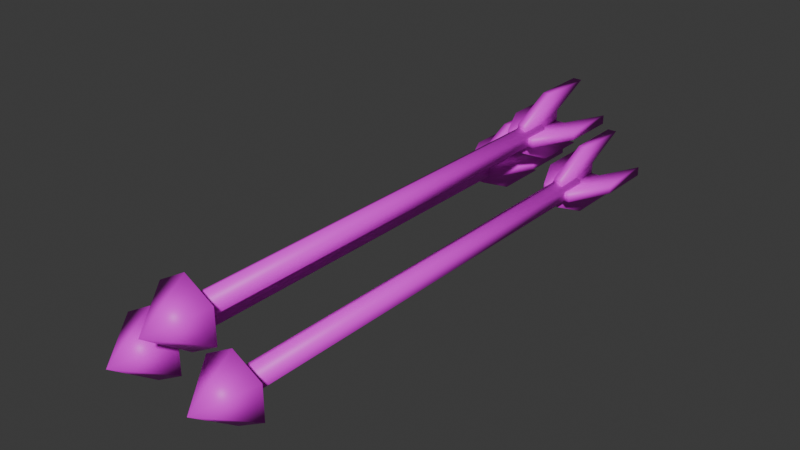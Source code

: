 # Source: Arrow.blend  (saved by Blender 4.1.24; exported with 4.5.12 LTS)
import bpy
from mathutils import Matrix  # noqa: F401  (used for matrix-valued properties, if any)

bpy.ops.wm.read_factory_settings(use_empty=True)
scene = bpy.context.scene
scene.name = 'Scene'

# ---- images (referenced by path relative to the original .blend; pixels are not part of the script)
import os
ASSET_DIR = os.environ.get("B2B_ASSET_DIR", "")  # directory of the original .blend (textures are referenced by path, not embedded)
HERE = os.path.dirname(os.path.abspath(__file__))  # packed textures are extracted next to this script under _unpacked/

def load_image(name, relpath, width, height, colorspace="sRGB"):
    """Load a texture the original file referenced (path relative to the .blend, or extracted next to this script)."""
    p = next((c for c in (os.path.join(HERE, relpath), os.path.join(ASSET_DIR, relpath)) if relpath and os.path.exists(c)), "")
    if p:
        img = bpy.data.images.load(p, check_existing=True)
        img.name = name
    else:  # same state as the original file: an image datablock whose file is absent (Cycles renders it pink)
        img = bpy.data.images.new(name, width, height)
        img.source = "FILE"
        img.filepath = "//" + (relpath or name)
    img.colorspace_settings.name = colorspace
    return img
img_arrow = load_image('Arrow', 'Arrow.png', 1024, 1024, 'sRGB')

# ---- materials (node trees are filled in below, after node groups)
mat_material = bpy.data.materials.new('Material')
mat_material.use_transparent_shadow = False

# ---- material node trees
mat_material.use_nodes = True; mat_material.node_tree.nodes.clear()
_N = mat_material.node_tree.nodes; _L = mat_material.node_tree.links
n0 = _N.new('ShaderNodeBsdfPrincipled'); n0.name = 'Principled BSDF'; n0.location = (10, 300)
n1 = _N.new('ShaderNodeOutputMaterial'); n1.name = 'Material Output'; n1.location = (300, 300)
n2 = _N.new('ShaderNodeTexImage'); n2.name = 'Image Texture'; n2.location = (-469, 132)
n2.image = img_arrow
_L.new(n0.outputs[0], n1.inputs[0])
_L.new(n2.outputs[0], n0.inputs[0])
n1.is_active_output = True

# ---- world
world_world = bpy.data.worlds.new('World'); scene.world = world_world
world_world.use_nodes = True; world_world.node_tree.nodes.clear()
_N = world_world.node_tree.nodes; _L = world_world.node_tree.links
n0 = _N.new('ShaderNodeOutputWorld'); n0.name = 'World Output'; n0.location = (300, 300)
n1 = _N.new('ShaderNodeBackground'); n1.name = 'Background'; n1.location = (10, 300)
n1.inputs[0].default_value = (0.05088, 0.05088, 0.05088, 1.0)
_L.new(n1.outputs[0], n0.inputs[0])
n0.is_active_output = True
world_world.color = (0.05088, 0.05088, 0.05088)
world_world.use_sun_shadow = False
world_world.sun_shadow_jitter_overblur = 0.0

# ---- meshes
me_color2 = bpy.data.meshes.new('COLOR2')
me_color2.from_pydata([(-2.22e-16, 1.0, 0.3), (2.22e-16, -1.0, 0.3), (-2.109e-16, 1.0, 0.35), (2.331e-16, -1.0, 0.35), (0.0433, 1.0, 0.325), (0.0433, -1.0, 0.325), (0.0433, 1.0, 0.275), (0.0433, -1.0, 0.275), (-2.331e-16, 1.0, 0.25), (2.109e-16, -1.0, 0.25), (-0.0433, 1.0, 0.275), (-0.0433, -1.0, 0.275), (-0.0433, 1.0, 0.325), (-0.0433, -1.0, 0.325), (-0.2, 1.0, 0.1), (-0.2, -1.0, 0.1), (-0.2, 1.0, 0.15), (-0.2, -1.0, 0.15), (-0.1567, 1.0, 0.125), (-0.1567, -1.0, 0.125), (-0.1567, 1.0, 0.075), (-0.1567, -1.0, 0.075), (-0.2, 1.0, 0.05), (-0.2, -1.0, 0.05), (-0.2433, 1.0, 0.075), (-0.2433, -1.0, 0.075), (-0.2433, 1.0, 0.125), (-0.2433, -1.0, 0.125), (0.2, 1.0, 0.1), (0.2, -1.0, 0.1), (0.2, 1.0, 0.15), (0.2, -1.0, 0.15), (0.2433, 1.0, 0.125), (0.2433, -1.0, 0.125), (0.2433, 1.0, 0.075), (0.2433, -1.0, 0.075), (0.2, 1.0, 0.05), (0.2, -1.0, 0.05), (0.1567, 1.0, 0.075), (0.1567, -1.0, 0.075), (0.1567, 1.0, 0.125), (0.1567, -1.0, 0.125)], [], [(0, 2, 4), (1, 5, 3), (2, 3, 5, 4), (0, 4, 6), (1, 7, 5), (4, 5, 7, 6), (0, 6, 8), (1, 9, 7), (6, 7, 9, 8), (0, 8, 10), (1, 11, 9), (8, 9, 11, 10), (0, 10, 12), (1, 13, 11), (10, 11, 13, 12), (0, 12, 2), (1, 3, 13), (12, 13, 3, 2), (14, 16, 18), (15, 19, 17), (16, 17, 19, 18), (14, 18, 20), (15, 21, 19), (18, 19, 21, 20), (14, 20, 22), (15, 23, 21), (20, 21, 23, 22), (14, 22, 24), (15, 25, 23), (22, 23, 25, 24), (14, 24, 26), (15, 27, 25), (24, 25, 27, 26), (14, 26, 16), (15, 17, 27), (26, 27, 17, 16), (28, 30, 32), (29, 33, 31), (30, 31, 33, 32), (28, 32, 34), (29, 35, 33), (32, 33, 35, 34), (28, 34, 36), (29, 37, 35), (34, 35, 37, 36), (28, 36, 38), (29, 39, 37), (36, 37, 39, 38), (28, 38, 40), (29, 41, 39), (38, 39, 41, 40), (28, 40, 30), (29, 31, 41), (40, 41, 31, 30)])
me_color2.polygons.foreach_set('use_smooth', [True] * 54)
_uv = me_color2.uv_layers.new(name='UVMap')
_uv.uv.foreach_set('vector', [0.375, 0.25, 0.375, 0.49, 0.4789, 0.37, 0.125, 0.25, 0.2289, 0.37, 0.125, 0.49, 0.5, 0.5, 0.5, 1.0, 0.4167, 1.0, 0.4167, 0.5, 0.375, 0.25, 0.4789, 0.37, 0.4789, 0.13, 0.125, 0.25, 0.2289, 0.13, 0.2289, 0.37, 0.4167, 0.5, 0.4167, 1.0, 0.3333, 1.0, 0.3333, 0.5, 0.375, 0.25, 0.4789, 0.13, 0.375, 0.01, 0.125, 0.25, 0.125, 0.01, 0.2289, 0.13, 0.3333, 0.5, 0.3333, 1.0, 0.25, 1.0, 0.25, 0.5, 0.375, 0.25, 0.375, 0.01, 0.2711, 0.13, 0.125, 0.25, 0.02108, 0.13, 0.125, 0.01, 0.25, 0.5, 0.25, 1.0, 0.1667, 1.0, 0.1667, 0.5, 0.375, 0.25, 0.2711, 0.13, 0.2711, 0.37, 0.125, 0.25, 0.02108, 0.37, 0.02108, 0.13, 0.1667, 0.5, 0.1667, 1.0, 0.08333, 1.0, 0.08333, 0.5, 0.375, 0.25, 0.2711, 0.37, 0.375, 0.49, 0.125, 0.25, 0.125, 0.49, 0.02108, 0.37, 0.08333, 0.5, 0.08333, 1.0, -5.96e-08, 1.0, -5.96e-08, 0.5, 0.375, 0.25, 0.375, 0.49, 0.4789, 0.37, 0.125, 0.25, 0.2289, 0.37, 0.125, 0.49, 0.5, 0.5, 0.5, 1.0, 0.4167, 1.0, 0.4167, 0.5, 0.375, 0.25, 0.4789, 0.37, 0.4789, 0.13, 0.125, 0.25, 0.2289, 0.13, 0.2289, 0.37, 0.4167, 0.5, 0.4167, 1.0, 0.3333, 1.0, 0.3333, 0.5, 0.375, 0.25, 0.4789, 0.13, 0.375, 0.01, 0.125, 0.25, 0.125, 0.01, 0.2289, 0.13, 0.3333, 0.5, 0.3333, 1.0, 0.25, 1.0, 0.25, 0.5, 0.375, 0.25, 0.375, 0.01, 0.2711, 0.13, 0.125, 0.25, 0.02108, 0.13, 0.125, 0.01, 0.25, 0.5, 0.25, 1.0, 0.1667, 1.0, 0.1667, 0.5, 0.375, 0.25, 0.2711, 0.13, 0.2711, 0.37, 0.125, 0.25, 0.02108, 0.37, 0.02108, 0.13, 0.1667, 0.5, 0.1667, 1.0, 0.08333, 1.0, 0.08333, 0.5, 0.375, 0.25, 0.2711, 0.37, 0.375, 0.49, 0.125, 0.25, 0.125, 0.49, 0.02108, 0.37, 0.08333, 0.5, 0.08333, 1.0, -5.96e-08, 1.0, -5.96e-08, 0.5, 0.375, 0.25, 0.375, 0.49, 0.4789, 0.37, 0.125, 0.25, 0.2289, 0.37, 0.125, 0.49, 0.5, 0.5, 0.5, 1.0, 0.4167, 1.0, 0.4167, 0.5, 0.375, 0.25, 0.4789, 0.37, 0.4789, 0.13, 0.125, 0.25, 0.2289, 0.13, 0.2289, 0.37, 0.4167, 0.5, 0.4167, 1.0, 0.3333, 1.0, 0.3333, 0.5, 0.375, 0.25, 0.4789, 0.13, 0.375, 0.01, 0.125, 0.25, 0.125, 0.01, 0.2289, 0.13, 0.3333, 0.5, 0.3333, 1.0, 0.25, 1.0, 0.25, 0.5, 0.375, 0.25, 0.375, 0.01, 0.2711, 0.13, 0.125, 0.25, 0.02108, 0.13, 0.125, 0.01, 0.25, 0.5, 0.25, 1.0, 0.1667, 1.0, 0.1667, 0.5, 0.375, 0.25, 0.2711, 0.13, 0.2711, 0.37, 0.125, 0.25, 0.02108, 0.37, 0.02108, 0.13, 0.1667, 0.5, 0.1667, 1.0, 0.08333, 1.0, 0.08333, 0.5, 0.375, 0.25, 0.2711, 0.37, 0.375, 0.49, 0.125, 0.25, 0.125, 0.49, 0.02108, 0.37, 0.08333, 0.5, 0.08333, 1.0, -5.96e-08, 1.0, -5.96e-08, 0.5])
me_color2.materials.append(mat_material)
me_color2.update()
me_color1 = bpy.data.meshes.new('COLOR1')
me_color1.from_pydata([(-0.015, 1.315, 0.455), (-0.015, 1.065, 0.455), (0.025, 1.315, 0.455), (0.025, 1.065, 0.455), (-0.015, 1.125, 0.305), (-0.015, 0.875, 0.305), (0.025, 1.125, 0.305), (0.025, 0.875, 0.305), (0.025, 1.125, 0.365), (0.025, 0.875, 0.365), (-0.015, 1.125, 0.365), (-0.015, 0.875, 0.365), (2.22e-16, -1.0, 0.3), (2.554e-16, -1.0, 0.45), (0.1299, -1.0, 0.375), (0.1299, -1.0, 0.225), (1.887e-16, -1.0, 0.15), (-0.1299, -1.0, 0.225), (-0.1299, -1.0, 0.375), (2.665e-16, -1.2, 0.3), (-0.155, 1.315, 0.285), (-0.155, 1.065, 0.285), (-0.155, 1.315, 0.325), (-0.155, 1.065, 0.325), (-0.005, 1.125, 0.285), (-0.005, 0.875, 0.285), (-0.005, 1.125, 0.325), (-0.005, 0.875, 0.325), (-0.065, 1.125, 0.325), (-0.065, 0.875, 0.325), (-0.065, 1.125, 0.285), (-0.065, 0.875, 0.285), (0.015, 1.315, 0.145), (0.015, 1.065, 0.145), (-0.025, 1.315, 0.145), (-0.025, 1.065, 0.145), (0.015, 1.125, 0.295), (0.015, 0.875, 0.295), (-0.025, 1.125, 0.295), (-0.025, 0.875, 0.295), (-0.025, 1.125, 0.235), (-0.025, 0.875, 0.235), (0.015, 1.125, 0.235), (0.015, 0.875, 0.235), (0.155, 1.315, 0.315), (0.155, 1.065, 0.315), (0.155, 1.315, 0.275), (0.155, 1.065, 0.275), (0.005, 1.125, 0.315), (0.005, 0.875, 0.315), (0.005, 1.125, 0.275), (0.005, 0.875, 0.275), (0.065, 1.125, 0.275), (0.065, 0.875, 0.275), (0.065, 1.125, 0.315), (0.065, 0.875, 0.315), (-0.215, 1.315, 0.255), (-0.215, 1.065, 0.255), (-0.175, 1.315, 0.255), (-0.175, 1.065, 0.255), (-0.215, 1.125, 0.105), (-0.215, 0.875, 0.105), (-0.175, 1.125, 0.105), (-0.175, 0.875, 0.105), (-0.175, 1.125, 0.165), (-0.175, 0.875, 0.165), (-0.215, 1.125, 0.165), (-0.215, 0.875, 0.165), (-0.2, -1.0, 0.1), (-0.2, -1.0, 0.25), (-0.0701, -1.0, 0.175), (-0.0701, -1.0, 0.025), (-0.2, -1.0, -0.05), (-0.3299, -1.0, 0.025), (-0.3299, -1.0, 0.175), (-0.2, -1.2, 0.1), (-0.355, 1.315, 0.085), (-0.355, 1.065, 0.085), (-0.355, 1.315, 0.125), (-0.355, 1.065, 0.125), (-0.205, 1.125, 0.085), (-0.205, 0.875, 0.085), (-0.205, 1.125, 0.125), (-0.205, 0.875, 0.125), (-0.265, 1.125, 0.125), (-0.265, 0.875, 0.125), (-0.265, 1.125, 0.085), (-0.265, 0.875, 0.085), (-0.185, 1.315, -0.055), (-0.185, 1.065, -0.055), (-0.225, 1.315, -0.055), (-0.225, 1.065, -0.055), (-0.185, 1.125, 0.095), (-0.185, 0.875, 0.095), (-0.225, 1.125, 0.095), (-0.225, 0.875, 0.095), (-0.225, 1.125, 0.035), (-0.225, 0.875, 0.035), (-0.185, 1.125, 0.035), (-0.185, 0.875, 0.035), (-0.045, 1.315, 0.115), (-0.045, 1.065, 0.115), (-0.045, 1.315, 0.075), (-0.045, 1.065, 0.075), (-0.195, 1.125, 0.115), (-0.195, 0.875, 0.115), (-0.195, 1.125, 0.075), (-0.195, 0.875, 0.075), (-0.135, 1.125, 0.075), (-0.135, 0.875, 0.075), (-0.135, 1.125, 0.115), (-0.135, 0.875, 0.115), (0.185, 1.315, 0.255), (0.185, 1.065, 0.255), (0.225, 1.315, 0.255), (0.225, 1.065, 0.255), (0.185, 1.125, 0.105), (0.185, 0.875, 0.105), (0.225, 1.125, 0.105), (0.225, 0.875, 0.105), (0.225, 1.125, 0.165), (0.225, 0.875, 0.165), (0.185, 1.125, 0.165), (0.185, 0.875, 0.165), (0.2, -1.0, 0.1), (0.2, -1.0, 0.25), (0.3299, -1.0, 0.175), (0.3299, -1.0, 0.025), (0.2, -1.0, -0.05), (0.0701, -1.0, 0.025), (0.0701, -1.0, 0.175), (0.2, -1.2, 0.1), (0.045, 1.315, 0.085), (0.045, 1.065, 0.085), (0.045, 1.315, 0.125), (0.045, 1.065, 0.125), (0.195, 1.125, 0.085), (0.195, 0.875, 0.085), (0.195, 1.125, 0.125), (0.195, 0.875, 0.125), (0.135, 1.125, 0.125), (0.135, 0.875, 0.125), (0.135, 1.125, 0.085), (0.135, 0.875, 0.085), (0.215, 1.315, -0.055), (0.215, 1.065, -0.055), (0.175, 1.315, -0.055), (0.175, 1.065, -0.055), (0.215, 1.125, 0.095), (0.215, 0.875, 0.095), (0.175, 1.125, 0.095), (0.175, 0.875, 0.095), (0.175, 1.125, 0.035), (0.175, 0.875, 0.035), (0.215, 1.125, 0.035), (0.215, 0.875, 0.035), (0.355, 1.315, 0.115), (0.355, 1.065, 0.115), (0.355, 1.315, 0.075), (0.355, 1.065, 0.075), (0.205, 1.125, 0.115), (0.205, 0.875, 0.115), (0.205, 1.125, 0.075), (0.205, 0.875, 0.075), (0.265, 1.125, 0.075), (0.265, 0.875, 0.075), (0.265, 1.125, 0.115), (0.265, 0.875, 0.115)], [], [(0, 1, 3, 2), (8, 9, 7, 6), (6, 7, 5, 4), (10, 11, 1, 0), (8, 6, 4, 10), (9, 3, 1, 11), (7, 9, 11, 5), (2, 8, 10, 0), (4, 5, 11, 10), (2, 3, 9, 8), (12, 13, 14), (13, 19, 14), (12, 14, 15), (14, 19, 15), (12, 15, 16), (15, 19, 16), (12, 16, 17), (16, 19, 17), (12, 17, 18), (17, 19, 18), (12, 18, 13), (18, 19, 13), (20, 21, 23, 22), (28, 29, 27, 26), (26, 27, 25, 24), (30, 31, 21, 20), (28, 26, 24, 30), (29, 23, 21, 31), (27, 29, 31, 25), (22, 28, 30, 20), (24, 25, 31, 30), (22, 23, 29, 28), (32, 33, 35, 34), (40, 41, 39, 38), (38, 39, 37, 36), (42, 43, 33, 32), (40, 38, 36, 42), (41, 35, 33, 43), (39, 41, 43, 37), (34, 40, 42, 32), (36, 37, 43, 42), (34, 35, 41, 40), (44, 45, 47, 46), (52, 53, 51, 50), (50, 51, 49, 48), (54, 55, 45, 44), (52, 50, 48, 54), (53, 47, 45, 55), (51, 53, 55, 49), (46, 52, 54, 44), (48, 49, 55, 54), (46, 47, 53, 52), (56, 57, 59, 58), (64, 65, 63, 62), (62, 63, 61, 60), (66, 67, 57, 56), (64, 62, 60, 66), (65, 59, 57, 67), (63, 65, 67, 61), (58, 64, 66, 56), (60, 61, 67, 66), (58, 59, 65, 64), (68, 69, 70), (69, 75, 70), (68, 70, 71), (70, 75, 71), (68, 71, 72), (71, 75, 72), (68, 72, 73), (72, 75, 73), (68, 73, 74), (73, 75, 74), (68, 74, 69), (74, 75, 69), (76, 77, 79, 78), (84, 85, 83, 82), (82, 83, 81, 80), (86, 87, 77, 76), (84, 82, 80, 86), (85, 79, 77, 87), (83, 85, 87, 81), (78, 84, 86, 76), (80, 81, 87, 86), (78, 79, 85, 84), (88, 89, 91, 90), (96, 97, 95, 94), (94, 95, 93, 92), (98, 99, 89, 88), (96, 94, 92, 98), (97, 91, 89, 99), (95, 97, 99, 93), (90, 96, 98, 88), (92, 93, 99, 98), (90, 91, 97, 96), (100, 101, 103, 102), (108, 109, 107, 106), (106, 107, 105, 104), (110, 111, 101, 100), (108, 106, 104, 110), (109, 103, 101, 111), (107, 109, 111, 105), (102, 108, 110, 100), (104, 105, 111, 110), (102, 103, 109, 108), (112, 113, 115, 114), (120, 121, 119, 118), (118, 119, 117, 116), (122, 123, 113, 112), (120, 118, 116, 122), (121, 115, 113, 123), (119, 121, 123, 117), (114, 120, 122, 112), (116, 117, 123, 122), (114, 115, 121, 120), (124, 125, 126), (125, 131, 126), (124, 126, 127), (126, 131, 127), (124, 127, 128), (127, 131, 128), (124, 128, 129), (128, 131, 129), (124, 129, 130), (129, 131, 130), (124, 130, 125), (130, 131, 125), (132, 133, 135, 134), (140, 141, 139, 138), (138, 139, 137, 136), (142, 143, 133, 132), (140, 138, 136, 142), (141, 135, 133, 143), (139, 141, 143, 137), (134, 140, 142, 132), (136, 137, 143, 142), (134, 135, 141, 140), (144, 145, 147, 146), (152, 153, 151, 150), (150, 151, 149, 148), (154, 155, 145, 144), (152, 150, 148, 154), (153, 147, 145, 155), (151, 153, 155, 149), (146, 152, 154, 144), (148, 149, 155, 154), (146, 147, 153, 152), (156, 157, 159, 158), (164, 165, 163, 162), (162, 163, 161, 160), (166, 167, 157, 156), (164, 162, 160, 166), (165, 159, 157, 167), (163, 165, 167, 161), (158, 164, 166, 156), (160, 161, 167, 166), (158, 159, 165, 164)])
me_color1.polygons.foreach_set('use_smooth', [True] * 156)
_uv = me_color1.uv_layers.new(name='UVMap')
_uv.uv.foreach_set('vector', [0.875, 0.0, 0.9375, 0.0, 0.9375, 0.25, 0.875, 0.25, 0.875, 0.375, 0.9375, 0.375, 0.9375, 0.5, 0.875, 0.5, 0.875, 0.5, 0.9375, 0.5, 0.9375, 0.75, 0.875, 0.75, 0.875, 0.875, 0.9375, 0.875, 0.9375, 1.0, 0.875, 1.0, 0.8438, 0.5, 0.875, 0.5, 0.875, 0.75, 0.8438, 0.75, 0.9688, 0.5, 1.0, 0.5, 1.0, 0.75, 0.9688, 0.75, 0.9375, 0.5, 0.9688, 0.5, 0.9688, 0.75, 0.9375, 0.75, 0.8125, 0.5, 0.8438, 0.5, 0.8438, 0.75, 0.8125, 0.75, 0.875, 0.75, 0.9375, 0.75, 0.9375, 0.875, 0.875, 0.875, 0.875, 0.25, 0.9375, 0.25, 0.9375, 0.375, 0.875, 0.375, 0.75, 0.125, 0.75, 0.245, 0.8539, 0.185, 0.75, 0.995, 0.75, 0.875, 0.8539, 0.935, 0.75, 0.125, 0.8539, 0.185, 0.8539, 0.065, 0.8539, 0.935, 0.75, 0.875, 0.8539, 0.815, 0.75, 0.125, 0.8539, 0.065, 0.75, 0.005, 0.8539, 0.815, 0.75, 0.875, 0.75, 0.755, 0.75, 0.125, 0.75, 0.005, 0.6461, 0.065, 0.75, 0.755, 0.75, 0.875, 0.6461, 0.815, 0.75, 0.125, 0.6461, 0.065, 0.6461, 0.185, 0.6461, 0.815, 0.75, 0.875, 0.6461, 0.935, 0.75, 0.125, 0.6461, 0.185, 0.75, 0.245, 0.6461, 0.935, 0.75, 0.875, 0.75, 0.995, 0.875, 0.0, 0.9375, 0.0, 0.9375, 0.25, 0.875, 0.25, 0.875, 0.375, 0.9375, 0.375, 0.9375, 0.5, 0.875, 0.5, 0.875, 0.5, 0.9375, 0.5, 0.9375, 0.75, 0.875, 0.75, 0.875, 0.875, 0.9375, 0.875, 0.9375, 1.0, 0.875, 1.0, 0.8438, 0.5, 0.875, 0.5, 0.875, 0.75, 0.8438, 0.75, 0.9688, 0.5, 1.0, 0.5, 1.0, 0.75, 0.9688, 0.75, 0.9375, 0.5, 0.9688, 0.5, 0.9688, 0.75, 0.9375, 0.75, 0.8125, 0.5, 0.8438, 0.5, 0.8438, 0.75, 0.8125, 0.75, 0.875, 0.75, 0.9375, 0.75, 0.9375, 0.875, 0.875, 0.875, 0.875, 0.25, 0.9375, 0.25, 0.9375, 0.375, 0.875, 0.375, 0.875, 0.0, 0.9375, 0.0, 0.9375, 0.25, 0.875, 0.25, 0.875, 0.375, 0.9375, 0.375, 0.9375, 0.5, 0.875, 0.5, 0.875, 0.5, 0.9375, 0.5, 0.9375, 0.75, 0.875, 0.75, 0.875, 0.875, 0.9375, 0.875, 0.9375, 1.0, 0.875, 1.0, 0.8438, 0.5, 0.875, 0.5, 0.875, 0.75, 0.8438, 0.75, 0.9688, 0.5, 1.0, 0.5, 1.0, 0.75, 0.9688, 0.75, 0.9375, 0.5, 0.9688, 0.5, 0.9688, 0.75, 0.9375, 0.75, 0.8125, 0.5, 0.8438, 0.5, 0.8438, 0.75, 0.8125, 0.75, 0.875, 0.75, 0.9375, 0.75, 0.9375, 0.875, 0.875, 0.875, 0.875, 0.25, 0.9375, 0.25, 0.9375, 0.375, 0.875, 0.375, 0.875, 0.0, 0.9375, 0.0, 0.9375, 0.25, 0.875, 0.25, 0.875, 0.375, 0.9375, 0.375, 0.9375, 0.5, 0.875, 0.5, 0.875, 0.5, 0.9375, 0.5, 0.9375, 0.75, 0.875, 0.75, 0.875, 0.875, 0.9375, 0.875, 0.9375, 1.0, 0.875, 1.0, 0.8438, 0.5, 0.875, 0.5, 0.875, 0.75, 0.8438, 0.75, 0.9688, 0.5, 1.0, 0.5, 1.0, 0.75, 0.9688, 0.75, 0.9375, 0.5, 0.9688, 0.5, 0.9688, 0.75, 0.9375, 0.75, 0.8125, 0.5, 0.8438, 0.5, 0.8438, 0.75, 0.8125, 0.75, 0.875, 0.75, 0.9375, 0.75, 0.9375, 0.875, 0.875, 0.875, 0.875, 0.25, 0.9375, 0.25, 0.9375, 0.375, 0.875, 0.375, 0.875, 0.0, 0.9375, 0.0, 0.9375, 0.25, 0.875, 0.25, 0.875, 0.375, 0.9375, 0.375, 0.9375, 0.5, 0.875, 0.5, 0.875, 0.5, 0.9375, 0.5, 0.9375, 0.75, 0.875, 0.75, 0.875, 0.875, 0.9375, 0.875, 0.9375, 1.0, 0.875, 1.0, 0.8438, 0.5, 0.875, 0.5, 0.875, 0.75, 0.8438, 0.75, 0.9688, 0.5, 1.0, 0.5, 1.0, 0.75, 0.9688, 0.75, 0.9375, 0.5, 0.9688, 0.5, 0.9688, 0.75, 0.9375, 0.75, 0.8125, 0.5, 0.8438, 0.5, 0.8438, 0.75, 0.8125, 0.75, 0.875, 0.75, 0.9375, 0.75, 0.9375, 0.875, 0.875, 0.875, 0.875, 0.25, 0.9375, 0.25, 0.9375, 0.375, 0.875, 0.375, 0.75, 0.125, 0.75, 0.245, 0.8539, 0.185, 0.75, 0.995, 0.75, 0.875, 0.8539, 0.935, 0.75, 0.125, 0.8539, 0.185, 0.8539, 0.065, 0.8539, 0.935, 0.75, 0.875, 0.8539, 0.815, 0.75, 0.125, 0.8539, 0.065, 0.75, 0.005, 0.8539, 0.815, 0.75, 0.875, 0.75, 0.755, 0.75, 0.125, 0.75, 0.005, 0.6461, 0.065, 0.75, 0.755, 0.75, 0.875, 0.6461, 0.815, 0.75, 0.125, 0.6461, 0.065, 0.6461, 0.185, 0.6461, 0.815, 0.75, 0.875, 0.6461, 0.935, 0.75, 0.125, 0.6461, 0.185, 0.75, 0.245, 0.6461, 0.935, 0.75, 0.875, 0.75, 0.995, 0.875, 0.0, 0.9375, 0.0, 0.9375, 0.25, 0.875, 0.25, 0.875, 0.375, 0.9375, 0.375, 0.9375, 0.5, 0.875, 0.5, 0.875, 0.5, 0.9375, 0.5, 0.9375, 0.75, 0.875, 0.75, 0.875, 0.875, 0.9375, 0.875, 0.9375, 1.0, 0.875, 1.0, 0.8438, 0.5, 0.875, 0.5, 0.875, 0.75, 0.8438, 0.75, 0.9688, 0.5, 1.0, 0.5, 1.0, 0.75, 0.9688, 0.75, 0.9375, 0.5, 0.9688, 0.5, 0.9688, 0.75, 0.9375, 0.75, 0.8125, 0.5, 0.8438, 0.5, 0.8438, 0.75, 0.8125, 0.75, 0.875, 0.75, 0.9375, 0.75, 0.9375, 0.875, 0.875, 0.875, 0.875, 0.25, 0.9375, 0.25, 0.9375, 0.375, 0.875, 0.375, 0.875, 0.0, 0.9375, 0.0, 0.9375, 0.25, 0.875, 0.25, 0.875, 0.375, 0.9375, 0.375, 0.9375, 0.5, 0.875, 0.5, 0.875, 0.5, 0.9375, 0.5, 0.9375, 0.75, 0.875, 0.75, 0.875, 0.875, 0.9375, 0.875, 0.9375, 1.0, 0.875, 1.0, 0.8438, 0.5, 0.875, 0.5, 0.875, 0.75, 0.8438, 0.75, 0.9688, 0.5, 1.0, 0.5, 1.0, 0.75, 0.9688, 0.75, 0.9375, 0.5, 0.9688, 0.5, 0.9688, 0.75, 0.9375, 0.75, 0.8125, 0.5, 0.8438, 0.5, 0.8438, 0.75, 0.8125, 0.75, 0.875, 0.75, 0.9375, 0.75, 0.9375, 0.875, 0.875, 0.875, 0.875, 0.25, 0.9375, 0.25, 0.9375, 0.375, 0.875, 0.375, 0.875, 0.0, 0.9375, 0.0, 0.9375, 0.25, 0.875, 0.25, 0.875, 0.375, 0.9375, 0.375, 0.9375, 0.5, 0.875, 0.5, 0.875, 0.5, 0.9375, 0.5, 0.9375, 0.75, 0.875, 0.75, 0.875, 0.875, 0.9375, 0.875, 0.9375, 1.0, 0.875, 1.0, 0.8438, 0.5, 0.875, 0.5, 0.875, 0.75, 0.8438, 0.75, 0.9688, 0.5, 1.0, 0.5, 1.0, 0.75, 0.9688, 0.75, 0.9375, 0.5, 0.9688, 0.5, 0.9688, 0.75, 0.9375, 0.75, 0.8125, 0.5, 0.8438, 0.5, 0.8438, 0.75, 0.8125, 0.75, 0.875, 0.75, 0.9375, 0.75, 0.9375, 0.875, 0.875, 0.875, 0.875, 0.25, 0.9375, 0.25, 0.9375, 0.375, 0.875, 0.375, 0.875, 0.0, 0.9375, 0.0, 0.9375, 0.25, 0.875, 0.25, 0.875, 0.375, 0.9375, 0.375, 0.9375, 0.5, 0.875, 0.5, 0.875, 0.5, 0.9375, 0.5, 0.9375, 0.75, 0.875, 0.75, 0.875, 0.875, 0.9375, 0.875, 0.9375, 1.0, 0.875, 1.0, 0.8438, 0.5, 0.875, 0.5, 0.875, 0.75, 0.8438, 0.75, 0.9688, 0.5, 1.0, 0.5, 1.0, 0.75, 0.9688, 0.75, 0.9375, 0.5, 0.9688, 0.5, 0.9688, 0.75, 0.9375, 0.75, 0.8125, 0.5, 0.8438, 0.5, 0.8438, 0.75, 0.8125, 0.75, 0.875, 0.75, 0.9375, 0.75, 0.9375, 0.875, 0.875, 0.875, 0.875, 0.25, 0.9375, 0.25, 0.9375, 0.375, 0.875, 0.375, 0.75, 0.125, 0.75, 0.245, 0.8539, 0.185, 0.75, 0.995, 0.75, 0.875, 0.8539, 0.935, 0.75, 0.125, 0.8539, 0.185, 0.8539, 0.065, 0.8539, 0.935, 0.75, 0.875, 0.8539, 0.815, 0.75, 0.125, 0.8539, 0.065, 0.75, 0.005, 0.8539, 0.815, 0.75, 0.875, 0.75, 0.755, 0.75, 0.125, 0.75, 0.005, 0.6461, 0.065, 0.75, 0.755, 0.75, 0.875, 0.6461, 0.815, 0.75, 0.125, 0.6461, 0.065, 0.6461, 0.185, 0.6461, 0.815, 0.75, 0.875, 0.6461, 0.935, 0.75, 0.125, 0.6461, 0.185, 0.75, 0.245, 0.6461, 0.935, 0.75, 0.875, 0.75, 0.995, 0.875, 0.0, 0.9375, 0.0, 0.9375, 0.25, 0.875, 0.25, 0.875, 0.375, 0.9375, 0.375, 0.9375, 0.5, 0.875, 0.5, 0.875, 0.5, 0.9375, 0.5, 0.9375, 0.75, 0.875, 0.75, 0.875, 0.875, 0.9375, 0.875, 0.9375, 1.0, 0.875, 1.0, 0.8438, 0.5, 0.875, 0.5, 0.875, 0.75, 0.8438, 0.75, 0.9688, 0.5, 1.0, 0.5, 1.0, 0.75, 0.9688, 0.75, 0.9375, 0.5, 0.9688, 0.5, 0.9688, 0.75, 0.9375, 0.75, 0.8125, 0.5, 0.8438, 0.5, 0.8438, 0.75, 0.8125, 0.75, 0.875, 0.75, 0.9375, 0.75, 0.9375, 0.875, 0.875, 0.875, 0.875, 0.25, 0.9375, 0.25, 0.9375, 0.375, 0.875, 0.375, 0.875, 0.0, 0.9375, 0.0, 0.9375, 0.25, 0.875, 0.25, 0.875, 0.375, 0.9375, 0.375, 0.9375, 0.5, 0.875, 0.5, 0.875, 0.5, 0.9375, 0.5, 0.9375, 0.75, 0.875, 0.75, 0.875, 0.875, 0.9375, 0.875, 0.9375, 1.0, 0.875, 1.0, 0.8438, 0.5, 0.875, 0.5, 0.875, 0.75, 0.8438, 0.75, 0.9688, 0.5, 1.0, 0.5, 1.0, 0.75, 0.9688, 0.75, 0.9375, 0.5, 0.9688, 0.5, 0.9688, 0.75, 0.9375, 0.75, 0.8125, 0.5, 0.8438, 0.5, 0.8438, 0.75, 0.8125, 0.75, 0.875, 0.75, 0.9375, 0.75, 0.9375, 0.875, 0.875, 0.875, 0.875, 0.25, 0.9375, 0.25, 0.9375, 0.375, 0.875, 0.375, 0.875, 0.0, 0.9375, 0.0, 0.9375, 0.25, 0.875, 0.25, 0.875, 0.375, 0.9375, 0.375, 0.9375, 0.5, 0.875, 0.5, 0.875, 0.5, 0.9375, 0.5, 0.9375, 0.75, 0.875, 0.75, 0.875, 0.875, 0.9375, 0.875, 0.9375, 1.0, 0.875, 1.0, 0.8438, 0.5, 0.875, 0.5, 0.875, 0.75, 0.8438, 0.75, 0.9688, 0.5, 1.0, 0.5, 1.0, 0.75, 0.9688, 0.75, 0.9375, 0.5, 0.9688, 0.5, 0.9688, 0.75, 0.9375, 0.75, 0.8125, 0.5, 0.8438, 0.5, 0.8438, 0.75, 0.8125, 0.75, 0.875, 0.75, 0.9375, 0.75, 0.9375, 0.875, 0.875, 0.875, 0.875, 0.25, 0.9375, 0.25, 0.9375, 0.375, 0.875, 0.375])
me_color1.materials.append(mat_material)
me_color1.update()

# ---- objects
ob_color2 = bpy.data.objects.new('COLOR2', me_color2)
ob_color1 = bpy.data.objects.new('COLOR1', me_color1)

# ---- transforms, parenting, visibility, modifiers, constraints
ob_color2.location = (0.0, 0.0, 0.0)
ob_color1.location = (0.0, 0.0, 0.0)

# ---- collection membership
scene.collection.objects.link(ob_color2)
scene.collection.objects.link(ob_color1)

# ---- scene / render settings (as saved in the file)
scene.frame_start = 1; scene.frame_end = 250; scene.frame_set(1)
scene.render.engine = 'BLENDER_EEVEE_NEXT'
scene.cycles.sampling_pattern = 'TABULATED_SOBOL'
scene.eevee.ray_tracing_options.trace_max_roughness = 0.0
bpy.context.view_layer.update()

# ---- added for rendering (the .blend has no active camera and no usable light): camera, sun
cam_auto = bpy.data.cameras.new('AutoCamera')
cam_auto.lens = 50.0
cam_auto.sensor_width = 36.0
cam_auto.clip_end = 1000.0
ob_auto_camera = bpy.data.objects.new('AutoCamera', cam_auto)
scene.collection.objects.link(ob_auto_camera)
ob_auto_camera.location = (2.4635, -2.8987, 2.1708)
ob_auto_camera.rotation_euler = (1.09748, -7.21219e-08, 0.694738)
scene.camera = ob_auto_camera
light_auto_sun = bpy.data.lights.new('AutoSun', 'SUN')
light_auto_sun.energy = 3.0
light_auto_sun.angle = 0.0523599
ob_auto_sun = bpy.data.objects.new('AutoSun', light_auto_sun)
scene.collection.objects.link(ob_auto_sun)
ob_auto_sun.rotation_euler = (0.872665, 0.174533, 0.523599)
bpy.context.view_layer.update()
